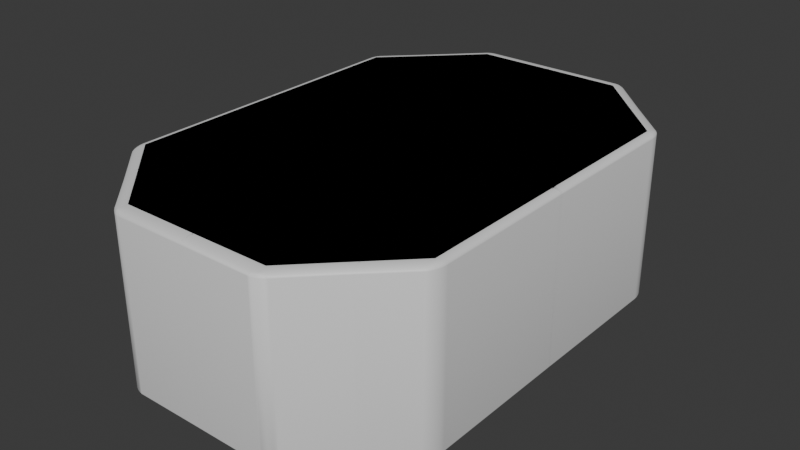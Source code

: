 # Source: Map.blend  (saved by Blender 4.1.23; exported with 4.5.12 LTS)
import bpy
from mathutils import Matrix  # noqa: F401  (used for matrix-valued properties, if any)

bpy.ops.wm.read_factory_settings(use_empty=True)
scene = bpy.context.scene
scene.name = 'Scene'

# ---- collections
col_collection = bpy.data.collections.new('Collection'); scene.collection.children.link(col_collection)

# ---- materials (node trees are filled in below, after node groups)
mat_material = bpy.data.materials.new('Material')
mat_material.alpha_threshold = 0.0
mat_material.use_transparent_shadow = False
mat_material.roughness = 0.5
mat_material.line_color = (0.0, 0.0, 0.0, 1.0)

# ---- material node trees
mat_material.use_nodes = True; mat_material.node_tree.nodes.clear()
_N = mat_material.node_tree.nodes; _L = mat_material.node_tree.links
n0 = _N.new('ShaderNodeOutputMaterial'); n0.name = 'Material Output'; n0.location = (300, 300)
n1 = _N.new('ShaderNodeBsdfPrincipled'); n1.name = 'Principled BSDF'; n1.location = (10, 300)
n1.inputs[3].default_value = 1.45
_L.new(n1.outputs[0], n0.inputs[0])
n0.is_active_output = True

# ---- world
world_world = bpy.data.worlds.new('World'); scene.world = world_world
world_world.use_nodes = True; world_world.node_tree.nodes.clear()
_N = world_world.node_tree.nodes; _L = world_world.node_tree.links
n0 = _N.new('ShaderNodeOutputWorld'); n0.name = 'World Output'; n0.location = (300, 300)
n1 = _N.new('ShaderNodeBackground'); n1.name = 'Background'; n1.location = (10, 300)
n1.inputs[0].default_value = (0.05088, 0.05088, 0.05088, 1.0)
_L.new(n1.outputs[0], n0.inputs[0])
n0.is_active_output = True
world_world.color = (0.05088, 0.05088, 0.05088)
world_world.use_sun_shadow = False
world_world.sun_shadow_jitter_overblur = 0.0

# ---- meshes
me_cube = bpy.data.meshes.new('Cube')
me_cube.from_pydata([(1.076, 0.6168, 1.0), (0.5057, 0.9648, 1.0), (0.5057, 0.9648, -1.0), (1.076, 0.6168, -1.0), (0.5017, -0.9624, 1.0), (1.08, -0.6192, 1.0), (1.08, -0.6192, -1.0), (0.5017, -0.9624, -1.0), (-0.5041, 0.9638, 1.0), (-1.077, 0.6178, 1.0), (-1.077, 0.6178, -1.0), (-0.5041, 0.9638, -1.0), (-1.079, -0.6184, 1.0), (-0.5031, -0.9632, 1.0), (-0.5031, -0.9632, -1.0), (-1.079, -0.6184, -1.0)], [], [(10, 15, 14, 7, 6, 3, 2, 11), (15, 10, 9, 12), (7, 14, 13, 4), (0, 5, 4, 13, 12, 9, 8, 1), (3, 6, 5, 0), (0, 1, 2, 3), (14, 15, 12, 13), (4, 5, 6, 7), (8, 9, 10, 11), (11, 2, 1, 8)])
me_cube.polygons.foreach_set('use_smooth', [True] * 10)
_uv = me_cube.uv_layers.new(name='UVMap')
_uv.uv.foreach_set('vector', [0.125, 0.5523, 0.125, 0.6977, 0.1773, 0.75, 0.3227, 0.75, 0.375, 0.6977, 0.375, 0.5523, 0.3227, 0.5, 0.1773, 0.5, 0.375, 0.0523, 0.375, 0.1977, 0.625, 0.1977, 0.625, 0.0523, 0.375, 0.8023, 0.375, 0.9477, 0.625, 0.9477, 0.625, 0.8023, 0.625, 0.5523, 0.625, 0.6977, 0.6773, 0.75, 0.8227, 0.75, 0.875, 0.6977, 0.875, 0.5523, 0.8227, 0.5, 0.6773, 0.5, 0.375, 0.5523, 0.375, 0.6977, 0.625, 0.6977, 0.625, 0.5523, 0.625, 0.5523, 0.625, 0.4477, 0.375, 0.4477, 0.375, 0.5523, 0.375, 0.0, 0.375, 0.0523, 0.625, 0.0523, 0.625, 0.0, 0.625, 0.8023, 0.625, 0.6977, 0.375, 0.6977, 0.375, 0.8023, 0.625, 0.3023, 0.625, 0.1977, 0.375, 0.1977, 0.375, 0.3023, 0.375, 0.3023, 0.375, 0.4477, 0.625, 0.4477, 0.625, 0.3023])
me_cube.materials.append(mat_material)
me_cube.use_mirror_vertex_groups = False
me_cube.update()
me_cylinder = bpy.data.meshes.new('Cylinder')
me_cylinder.from_pydata([(6.239e-07, 2.485, -1.0), (6.239e-07, 2.485, 1.0), (0.4849, 2.438, -1.0), (0.4849, 2.438, 1.0), (0.9511, 2.296, -1.0), (0.9511, 2.296, 1.0), (1.381, 2.067, -1.0), (1.381, 2.067, 1.0), (1.757, 1.757, -1.0), (1.757, 1.757, 1.0), (2.067, 1.381, -1.0), (2.067, 1.381, 1.0), (2.296, 0.9511, -1.0), (2.296, 0.9511, 1.0), (2.438, 0.4849, -1.0), (2.438, 0.4849, 1.0), (2.485, -1.335e-08, -1.0), (2.485, -1.335e-08, 1.0), (2.438, -0.4849, -1.0), (2.438, -0.4849, 1.0), (2.296, -0.9511, -1.0), (2.296, -0.9511, 1.0), (2.067, -1.381, -1.0), (2.067, -1.381, 1.0), (1.757, -1.757, -1.0), (1.757, -1.757, 1.0), (1.381, -2.067, -1.0), (1.381, -2.067, 1.0), (0.9511, -2.296, -1.0), (0.9511, -2.296, 1.0), (0.4849, -2.438, -1.0), (0.4849, -2.438, 1.0), (6.239e-07, -2.485, -1.0), (6.239e-07, -2.485, 1.0), (-0.4849, -2.438, -1.0), (-0.4849, -2.438, 1.0), (-0.9511, -2.296, -1.0), (-0.9511, -2.296, 1.0), (-1.381, -2.067, -1.0), (-1.381, -2.067, 1.0), (-1.757, -1.757, -1.0), (-1.757, -1.757, 1.0), (-2.067, -1.381, -1.0), (-2.067, -1.381, 1.0), (-2.296, -0.9511, -1.0), (-2.296, -0.9511, 1.0), (-2.438, -0.4849, -1.0), (-2.438, -0.4849, 1.0), (-2.485, -1.335e-08, -1.0), (-2.485, -1.335e-08, 1.0), (-2.438, 0.4849, -1.0), (-2.438, 0.4849, 1.0), (-2.296, 0.9511, -1.0), (-2.296, 0.9511, 1.0), (-2.067, 1.381, -1.0), (-2.067, 1.381, 1.0), (-1.757, 1.757, -1.0), (-1.757, 1.757, 1.0), (-1.381, 2.067, -1.0), (-1.381, 2.067, 1.0), (-0.9511, 2.296, -1.0), (-0.9511, 2.296, 1.0), (-0.4849, 2.438, -1.0), (-0.4849, 2.438, 1.0), (0.0, 1.0, 0.0), (0.1951, 0.9808, 0.0), (0.3827, 0.9239, 0.0), (0.5556, 0.8315, 0.0), (0.7071, 0.7071, 0.0), (0.8315, 0.5556, 0.0), (0.9239, 0.3827, 0.0), (0.9808, 0.1951, 0.0), (1.0, 0.0, 0.0), (0.9808, -0.1951, 0.0), (0.9239, -0.3827, 0.0), (0.8315, -0.5556, 0.0), (0.7071, -0.7071, 0.0), (0.5556, -0.8315, 0.0), (0.3827, -0.9239, 0.0), (0.1951, -0.9808, 0.0), (0.0, -1.0, 0.0), (-0.1951, -0.9808, 0.0), (-0.3827, -0.9239, 0.0), (-0.5556, -0.8315, 0.0), (-0.7071, -0.7071, 0.0), (-0.8315, -0.5556, 0.0), (-0.9239, -0.3827, 0.0), (-0.9808, -0.1951, 0.0), (-1.0, 0.0, 0.0), (-0.9808, 0.1951, 0.0), (-0.9239, 0.3827, 0.0), (-0.8315, 0.5556, 0.0), (-0.7071, 0.7071, 0.0), (-0.5556, 0.8315, 0.0), (-0.3827, 0.9239, 0.0), (-0.1951, 0.9808, 0.0), (0.1951, 0.9808, -0.7003), (0.3827, 0.9239, -0.7003), (0.5556, 0.8315, -0.7003), (0.7071, 0.7071, -0.7003), (0.8315, 0.5556, -0.7003), (0.9239, 0.3827, -0.7003), (0.9808, 0.1951, -0.7003), (1.0, 0.0, -0.7003), (0.9808, -0.1951, -0.7003), (0.9239, -0.3827, -0.7003), (0.8315, -0.5556, -0.7003), (0.7071, -0.7071, -0.7003), (0.5556, -0.8315, -0.7003), (0.3827, -0.9239, -0.7003), (0.1951, -0.9808, -0.7003), (0.0, -1.0, -0.7003), (-0.1951, -0.9808, -0.7003), (-0.3827, -0.9239, -0.7003), (-0.5556, -0.8315, -0.7003), (-0.7071, -0.7071, -0.7003), (-0.8315, -0.5556, -0.7003), (-0.9239, -0.3827, -0.7003), (-0.9808, -0.1951, -0.7003), (-1.0, 0.0, -0.7003), (-0.9808, 0.1951, -0.7003), (-0.9239, 0.3827, -0.7003), (-0.8315, 0.5556, -0.7003), (-0.7071, 0.7071, -0.7003), (-0.5556, 0.8315, -0.7003), (-0.3827, 0.9239, -0.7003), (-0.1951, 0.9808, -0.7003), (0.0, 1.0, -0.7003), (0.0, 1.0, 0.7), (0.1951, 0.9808, 0.7), (0.3827, 0.9239, 0.7), (0.5556, 0.8315, 0.7), (0.7071, 0.7071, 0.7), (0.8315, 0.5556, 0.7), (0.9239, 0.3827, 0.7), (0.9808, 0.1951, 0.7), (1.0, 0.0, 0.7), (0.9808, -0.1951, 0.7), (0.9239, -0.3827, 0.7), (0.8315, -0.5556, 0.7), (0.7071, -0.7071, 0.7), (0.5556, -0.8315, 0.7), (0.3827, -0.9239, 0.7), (0.1951, -0.9808, 0.7), (0.0, -1.0, 0.7), (-0.1951, -0.9808, 0.7), (-0.3827, -0.9239, 0.7), (-0.5556, -0.8315, 0.7), (-0.7071, -0.7071, 0.7), (-0.8315, -0.5556, 0.7), (-0.9239, -0.3827, 0.7), (-0.9808, -0.1951, 0.7), (-1.0, 0.0, 0.7), (-0.9808, 0.1951, 0.7), (-0.9239, 0.3827, 0.7), (-0.8315, 0.5556, 0.7), (-0.7071, 0.7071, 0.7), (-0.5556, 0.8315, 0.7), (-0.3827, 0.9239, 0.7), (-0.1951, 0.9808, 0.7)], [], [(128, 1, 3, 129), (129, 3, 5, 130), (130, 5, 7, 131), (131, 7, 9, 132), (132, 9, 11, 133), (133, 11, 13, 134), (134, 13, 15, 135), (135, 15, 17, 136), (136, 17, 19, 137), (137, 19, 21, 138), (138, 21, 23, 139), (139, 23, 25, 140), (140, 25, 27, 141), (141, 27, 29, 142), (142, 29, 31, 143), (143, 31, 33, 144), (144, 33, 35, 145), (145, 35, 37, 146), (146, 37, 39, 147), (147, 39, 41, 148), (148, 41, 43, 149), (149, 43, 45, 150), (150, 45, 47, 151), (151, 47, 49, 152), (152, 49, 51, 153), (153, 51, 53, 154), (154, 53, 55, 155), (155, 55, 57, 156), (156, 57, 59, 157), (157, 59, 61, 158), (3, 1, 63, 61, 59, 57, 55, 53, 51, 49, 47, 45, 43, 41, 39, 37, 35, 33, 31, 29, 27, 25, 23, 21, 19, 17, 15, 13, 11, 9, 7, 5), (158, 61, 63, 159), (159, 63, 1, 128), (0, 2, 4, 6, 8, 10, 12, 14, 16, 18, 20, 22, 24, 26, 28, 30, 32, 34, 36, 38, 40, 42, 44, 46, 48, 50, 52, 54, 56, 58, 60, 62), (125, 94, 158, 159, 95, 126), (124, 93, 157, 158, 94, 125), (127, 64, 128, 129, 65, 96), (123, 92, 156, 157, 93, 124), (122, 91, 155, 156, 92, 123), (121, 90, 154, 155, 91, 122), (120, 89, 153, 154, 90, 121), (119, 88, 152, 153, 89, 120), (118, 87, 151, 152, 88, 119), (117, 86, 150, 151, 87, 118), (116, 85, 149, 150, 86, 117), (115, 84, 148, 149, 85, 116), (114, 83, 147, 148, 84, 115), (113, 82, 146, 147, 83, 114), (112, 81, 145, 146, 82, 113), (111, 80, 144, 145, 81, 112), (110, 79, 143, 144, 80, 111), (109, 78, 142, 143, 79, 110), (108, 77, 141, 142, 78, 109), (107, 76, 140, 141, 77, 108), (106, 75, 139, 140, 76, 107), (105, 74, 138, 139, 75, 106), (104, 73, 137, 138, 74, 105), (103, 72, 136, 137, 73, 104), (102, 71, 135, 136, 72, 103), (101, 70, 134, 135, 71, 102), (100, 69, 133, 134, 70, 101), (99, 68, 132, 133, 69, 100), (98, 67, 131, 132, 68, 99), (97, 66, 130, 131, 67, 98), (96, 65, 129, 130, 66, 97), (0, 127, 96, 2), (2, 96, 97, 4), (4, 97, 98, 6), (6, 98, 99, 8), (8, 99, 100, 10), (10, 100, 101, 12), (12, 101, 102, 14), (14, 102, 103, 16), (16, 103, 104, 18), (18, 104, 105, 20), (20, 105, 106, 22), (22, 106, 107, 24), (24, 107, 108, 26), (26, 108, 109, 28), (28, 109, 110, 30), (30, 110, 111, 32), (32, 111, 112, 34), (34, 112, 113, 36), (36, 113, 114, 38), (38, 114, 115, 40), (40, 115, 116, 42), (42, 116, 117, 44), (44, 117, 118, 46), (46, 118, 119, 48), (48, 119, 120, 50), (50, 120, 121, 52), (52, 121, 122, 54), (54, 122, 123, 56), (56, 123, 124, 58), (58, 124, 125, 60), (60, 125, 126, 62), (62, 126, 127, 0), (126, 95, 159, 128, 64, 127)])
_uv = me_cylinder.uv_layers.new(name='UVMap')
_uv.uv.foreach_set('vector', [1.0, 0.875, 1.0, 1.0, 0.9688, 1.0, 0.9688, 0.875, 0.9688, 0.875, 0.9688, 1.0, 0.9375, 1.0, 0.9375, 0.875, 0.9375, 0.875, 0.9375, 1.0, 0.9062, 1.0, 0.9062, 0.875, 0.9062, 0.875, 0.9062, 1.0, 0.875, 1.0, 0.875, 0.875, 0.875, 0.875, 0.875, 1.0, 0.8438, 1.0, 0.8438, 0.875, 0.8438, 0.875, 0.8438, 1.0, 0.8125, 1.0, 0.8125, 0.875, 0.8125, 0.875, 0.8125, 1.0, 0.7812, 1.0, 0.7812, 0.875, 0.7812, 0.875, 0.7812, 1.0, 0.75, 1.0, 0.75, 0.875, 0.75, 0.875, 0.75, 1.0, 0.7188, 1.0, 0.7188, 0.875, 0.7188, 0.875, 0.7188, 1.0, 0.6875, 1.0, 0.6875, 0.875, 0.6875, 0.875, 0.6875, 1.0, 0.6562, 1.0, 0.6562, 0.875, 0.6562, 0.875, 0.6562, 1.0, 0.625, 1.0, 0.625, 0.875, 0.625, 0.875, 0.625, 1.0, 0.5938, 1.0, 0.5938, 0.875, 0.5938, 0.875, 0.5938, 1.0, 0.5625, 1.0, 0.5625, 0.875, 0.5625, 0.875, 0.5625, 1.0, 0.5312, 1.0, 0.5312, 0.875, 0.5312, 0.875, 0.5312, 1.0, 0.5, 1.0, 0.5, 0.875, 0.5, 0.875, 0.5, 1.0, 0.4688, 1.0, 0.4688, 0.875, 0.4688, 0.875, 0.4688, 1.0, 0.4375, 1.0, 0.4375, 0.875, 0.4375, 0.875, 0.4375, 1.0, 0.4062, 1.0, 0.4062, 0.875, 0.4062, 0.875, 0.4062, 1.0, 0.375, 1.0, 0.375, 0.875, 0.375, 0.875, 0.375, 1.0, 0.3438, 1.0, 0.3438, 0.875, 0.3438, 0.875, 0.3438, 1.0, 0.3125, 1.0, 0.3125, 0.875, 0.3125, 0.875, 0.3125, 1.0, 0.2812, 1.0, 0.2812, 0.875, 0.2812, 0.875, 0.2812, 1.0, 0.25, 1.0, 0.25, 0.875, 0.25, 0.875, 0.25, 1.0, 0.2188, 1.0, 0.2188, 0.875, 0.2188, 0.875, 0.2188, 1.0, 0.1875, 1.0, 0.1875, 0.875, 0.1875, 0.875, 0.1875, 1.0, 0.1562, 1.0, 0.1562, 0.875, 0.1562, 0.875, 0.1562, 1.0, 0.125, 1.0, 0.125, 0.875, 0.125, 0.875, 0.125, 1.0, 0.09375, 1.0, 0.09375, 0.875, 0.09375, 0.875, 0.09375, 1.0, 0.0625, 1.0, 0.0625, 0.875, 0.2968, 0.4854, 0.25, 0.49, 0.2032, 0.4854, 0.1582, 0.4717, 0.1167, 0.4496, 0.08029, 0.4197, 0.05045, 0.3833, 0.02827, 0.3418, 0.01461, 0.2968, 0.01, 0.25, 0.01461, 0.2032, 0.02827, 0.1582, 0.05045, 0.1167, 0.08029, 0.08029, 0.1167, 0.05045, 0.1582, 0.02827, 0.2032, 0.01461, 0.25, 0.01, 0.2968, 0.01461, 0.3418, 0.02827, 0.3833, 0.05045, 0.4197, 0.08029, 0.4496, 0.1167, 0.4717, 0.1582, 0.4854, 0.2032, 0.49, 0.25, 0.4854, 0.2968, 0.4717, 0.3418, 0.4496, 0.3833, 0.4197, 0.4197, 0.3833, 0.4496, 0.3418, 0.4717, 0.0625, 0.875, 0.0625, 1.0, 0.03125, 1.0, 0.03125, 0.875, 0.03125, 0.875, 0.03125, 1.0, 0.0, 1.0, 0.0, 0.875, 0.75, 0.49, 0.7968, 0.4854, 0.8418, 0.4717, 0.8833, 0.4496, 0.9197, 0.4197, 0.9496, 0.3833, 0.9717, 0.3418, 0.9854, 0.2968, 0.99, 0.25, 0.9854, 0.2032, 0.9717, 0.1582, 0.9496, 0.1167, 0.9197, 0.08029, 0.8833, 0.05045, 0.8418, 0.02827, 0.7968, 0.01461, 0.75, 0.01, 0.7032, 0.01461, 0.6582, 0.02827, 0.6167, 0.05045, 0.5803, 0.08029, 0.5504, 0.1167, 0.5283, 0.1582, 0.5146, 0.2032, 0.51, 0.25, 0.5146, 0.2968, 0.5283, 0.3418, 0.5504, 0.3833, 0.5803, 0.4197, 0.6167, 0.4496, 0.6582, 0.4717, 0.7032, 0.4854, 0.0625, 0.625, 0.0625, 0.75, 0.0625, 0.875, 0.03125, 0.875, 0.03125, 0.75, 0.03125, 0.625, 0.09375, 0.625, 0.09375, 0.75, 0.09375, 0.875, 0.0625, 0.875, 0.0625, 0.75, 0.0625, 0.625, 1.0, 0.625, 1.0, 0.75, 1.0, 0.875, 0.9688, 0.875, 0.9688, 0.75, 0.9688, 0.625, 0.125, 0.625, 0.125, 0.75, 0.125, 0.875, 0.09375, 0.875, 0.09375, 0.75, 0.09375, 0.625, 0.1562, 0.625, 0.1562, 0.75, 0.1562, 0.875, 0.125, 0.875, 0.125, 0.75, 0.125, 0.625, 0.1875, 0.625, 0.1875, 0.75, 0.1875, 0.875, 0.1562, 0.875, 0.1562, 0.75, 0.1562, 0.625, 0.2188, 0.625, 0.2188, 0.75, 0.2188, 0.875, 0.1875, 0.875, 0.1875, 0.75, 0.1875, 0.625, 0.25, 0.625, 0.25, 0.75, 0.25, 0.875, 0.2188, 0.875, 0.2188, 0.75, 0.2188, 0.625, 0.2812, 0.625, 0.2812, 0.75, 0.2812, 0.875, 0.25, 0.875, 0.25, 0.75, 0.25, 0.625, 0.3125, 0.625, 0.3125, 0.75, 0.3125, 0.875, 0.2812, 0.875, 0.2812, 0.75, 0.2812, 0.625, 0.3438, 0.625, 0.3438, 0.75, 0.3438, 0.875, 0.3125, 0.875, 0.3125, 0.75, 0.3125, 0.625, 0.375, 0.625, 0.375, 0.75, 0.375, 0.875, 0.3438, 0.875, 0.3438, 0.75, 0.3438, 0.625, 0.4062, 0.625, 0.4062, 0.75, 0.4062, 0.875, 0.375, 0.875, 0.375, 0.75, 0.375, 0.625, 0.4375, 0.625, 0.4375, 0.75, 0.4375, 0.875, 0.4062, 0.875, 0.4062, 0.75, 0.4062, 0.625, 0.4688, 0.625, 0.4688, 0.75, 0.4688, 0.875, 0.4375, 0.875, 0.4375, 0.75, 0.4375, 0.625, 0.5, 0.625, 0.5, 0.75, 0.5, 0.875, 0.4688, 0.875, 0.4688, 0.75, 0.4688, 0.625, 0.5312, 0.625, 0.5312, 0.75, 0.5312, 0.875, 0.5, 0.875, 0.5, 0.75, 0.5, 0.625, 0.5625, 0.625, 0.5625, 0.75, 0.5625, 0.875, 0.5312, 0.875, 0.5312, 0.75, 0.5312, 0.625, 0.5938, 0.625, 0.5938, 0.75, 0.5938, 0.875, 0.5625, 0.875, 0.5625, 0.75, 0.5625, 0.625, 0.625, 0.625, 0.625, 0.75, 0.625, 0.875, 0.5938, 0.875, 0.5938, 0.75, 0.5938, 0.625, 0.6562, 0.625, 0.6562, 0.75, 0.6562, 0.875, 0.625, 0.875, 0.625, 0.75, 0.625, 0.625, 0.6875, 0.625, 0.6875, 0.75, 0.6875, 0.875, 0.6562, 0.875, 0.6562, 0.75, 0.6562, 0.625, 0.7188, 0.625, 0.7188, 0.75, 0.7188, 0.875, 0.6875, 0.875, 0.6875, 0.75, 0.6875, 0.625, 0.75, 0.625, 0.75, 0.75, 0.75, 0.875, 0.7188, 0.875, 0.7188, 0.75, 0.7188, 0.625, 0.7812, 0.625, 0.7812, 0.75, 0.7812, 0.875, 0.75, 0.875, 0.75, 0.75, 0.75, 0.625, 0.8125, 0.625, 0.8125, 0.75, 0.8125, 0.875, 0.7812, 0.875, 0.7812, 0.75, 0.7812, 0.625, 0.8438, 0.625, 0.8438, 0.75, 0.8438, 0.875, 0.8125, 0.875, 0.8125, 0.75, 0.8125, 0.625, 0.875, 0.625, 0.875, 0.75, 0.875, 0.875, 0.8438, 0.875, 0.8438, 0.75, 0.8438, 0.625, 0.9062, 0.625, 0.9062, 0.75, 0.9062, 0.875, 0.875, 0.875, 0.875, 0.75, 0.875, 0.625, 0.9375, 0.625, 0.9375, 0.75, 0.9375, 0.875, 0.9062, 0.875, 0.9062, 0.75, 0.9062, 0.625, 0.9688, 0.625, 0.9688, 0.75, 0.9688, 0.875, 0.9375, 0.875, 0.9375, 0.75, 0.9375, 0.625, 1.0, 0.5, 1.0, 0.625, 0.9688, 0.625, 0.9688, 0.5, 0.9688, 0.5, 0.9688, 0.625, 0.9375, 0.625, 0.9375, 0.5, 0.9375, 0.5, 0.9375, 0.625, 0.9062, 0.625, 0.9062, 0.5, 0.9062, 0.5, 0.9062, 0.625, 0.875, 0.625, 0.875, 0.5, 0.875, 0.5, 0.875, 0.625, 0.8438, 0.625, 0.8438, 0.5, 0.8438, 0.5, 0.8438, 0.625, 0.8125, 0.625, 0.8125, 0.5, 0.8125, 0.5, 0.8125, 0.625, 0.7812, 0.625, 0.7812, 0.5, 0.7812, 0.5, 0.7812, 0.625, 0.75, 0.625, 0.75, 0.5, 0.75, 0.5, 0.75, 0.625, 0.7188, 0.625, 0.7188, 0.5, 0.7188, 0.5, 0.7188, 0.625, 0.6875, 0.625, 0.6875, 0.5, 0.6875, 0.5, 0.6875, 0.625, 0.6562, 0.625, 0.6562, 0.5, 0.6562, 0.5, 0.6562, 0.625, 0.625, 0.625, 0.625, 0.5, 0.625, 0.5, 0.625, 0.625, 0.5938, 0.625, 0.5938, 0.5, 0.5938, 0.5, 0.5938, 0.625, 0.5625, 0.625, 0.5625, 0.5, 0.5625, 0.5, 0.5625, 0.625, 0.5312, 0.625, 0.5312, 0.5, 0.5312, 0.5, 0.5312, 0.625, 0.5, 0.625, 0.5, 0.5, 0.5, 0.5, 0.5, 0.625, 0.4688, 0.625, 0.4688, 0.5, 0.4688, 0.5, 0.4688, 0.625, 0.4375, 0.625, 0.4375, 0.5, 0.4375, 0.5, 0.4375, 0.625, 0.4062, 0.625, 0.4062, 0.5, 0.4062, 0.5, 0.4062, 0.625, 0.375, 0.625, 0.375, 0.5, 0.375, 0.5, 0.375, 0.625, 0.3438, 0.625, 0.3438, 0.5, 0.3438, 0.5, 0.3438, 0.625, 0.3125, 0.625, 0.3125, 0.5, 0.3125, 0.5, 0.3125, 0.625, 0.2812, 0.625, 0.2812, 0.5, 0.2812, 0.5, 0.2812, 0.625, 0.25, 0.625, 0.25, 0.5, 0.25, 0.5, 0.25, 0.625, 0.2188, 0.625, 0.2188, 0.5, 0.2188, 0.5, 0.2188, 0.625, 0.1875, 0.625, 0.1875, 0.5, 0.1875, 0.5, 0.1875, 0.625, 0.1562, 0.625, 0.1562, 0.5, 0.1562, 0.5, 0.1562, 0.625, 0.125, 0.625, 0.125, 0.5, 0.125, 0.5, 0.125, 0.625, 0.09375, 0.625, 0.09375, 0.5, 0.09375, 0.5, 0.09375, 0.625, 0.0625, 0.625, 0.0625, 0.5, 0.0625, 0.5, 0.0625, 0.625, 0.03125, 0.625, 0.03125, 0.5, 0.03125, 0.5, 0.03125, 0.625, 0.0, 0.625, 0.0, 0.5, 0.03125, 0.625, 0.03125, 0.75, 0.03125, 0.875, 0.0, 0.875, 0.0, 0.75, 0.0, 0.625])
me_cylinder.update()

# ---- objects
ob_cube = bpy.data.objects.new('Cube', me_cube)
ob_cylinder = bpy.data.objects.new('Cylinder', me_cylinder)

# ---- transforms, parenting, visibility, modifiers, constraints
ob_cube.location = (0.0, 0.0, 0.0)
ob_cube.scale = (90.0, 150.0, 50.0)
ob_cube.lock_rotations_4d = False
ob_cube.empty_display_type = 'ARROWS'
ob_cube.lineart.crease_threshold = 0.0
_m = ob_cube.modifiers.new('Mirror', 'MIRROR')
_m.use_axis = (True, True, False)
_m.use_clip = True
_m = ob_cube.modifiers.new('Bevel', 'BEVEL')
_m.width = 0.05
_m.width_pct = 0.05
_m.segments = 15
ob_cylinder.location = (50.0, 0.0, 0.0)
ob_cylinder.scale = (10.0, 10.0, 50.0)
_m = ob_cylinder.modifiers.new('Mirror', 'MIRROR')
_m.mirror_object = ob_cube

# ---- collection membership
col_collection.objects.link(ob_cube)
col_collection.objects.link(ob_cylinder)

# ---- scene / render settings (as saved in the file)
scene.frame_start = 1; scene.frame_end = 250; scene.frame_set(0)
scene.render.engine = 'BLENDER_EEVEE_NEXT'
scene.cycles.sampling_pattern = 'TABULATED_SOBOL'
scene.eevee.ray_tracing_options.trace_max_roughness = 0.0
bpy.context.view_layer.update()

# ---- added for rendering (the .blend has no active camera and no usable light): camera, sun
cam_auto = bpy.data.cameras.new('AutoCamera')
cam_auto.lens = 50.0
cam_auto.sensor_width = 36.0
cam_auto.clip_end = 5885.12
ob_auto_camera = bpy.data.objects.new('AutoCamera', cam_auto)
scene.collection.objects.link(ob_auto_camera)
ob_auto_camera.location = (335.391, -402.286, 268.269)
ob_auto_camera.rotation_euler = (1.09748, -7.21219e-08, 0.694738)
scene.camera = ob_auto_camera
light_auto_sun = bpy.data.lights.new('AutoSun', 'SUN')
light_auto_sun.energy = 3.0
light_auto_sun.angle = 0.0523599
ob_auto_sun = bpy.data.objects.new('AutoSun', light_auto_sun)
scene.collection.objects.link(ob_auto_sun)
ob_auto_sun.rotation_euler = (0.872665, 0.174533, 0.523599)
bpy.context.view_layer.update()
